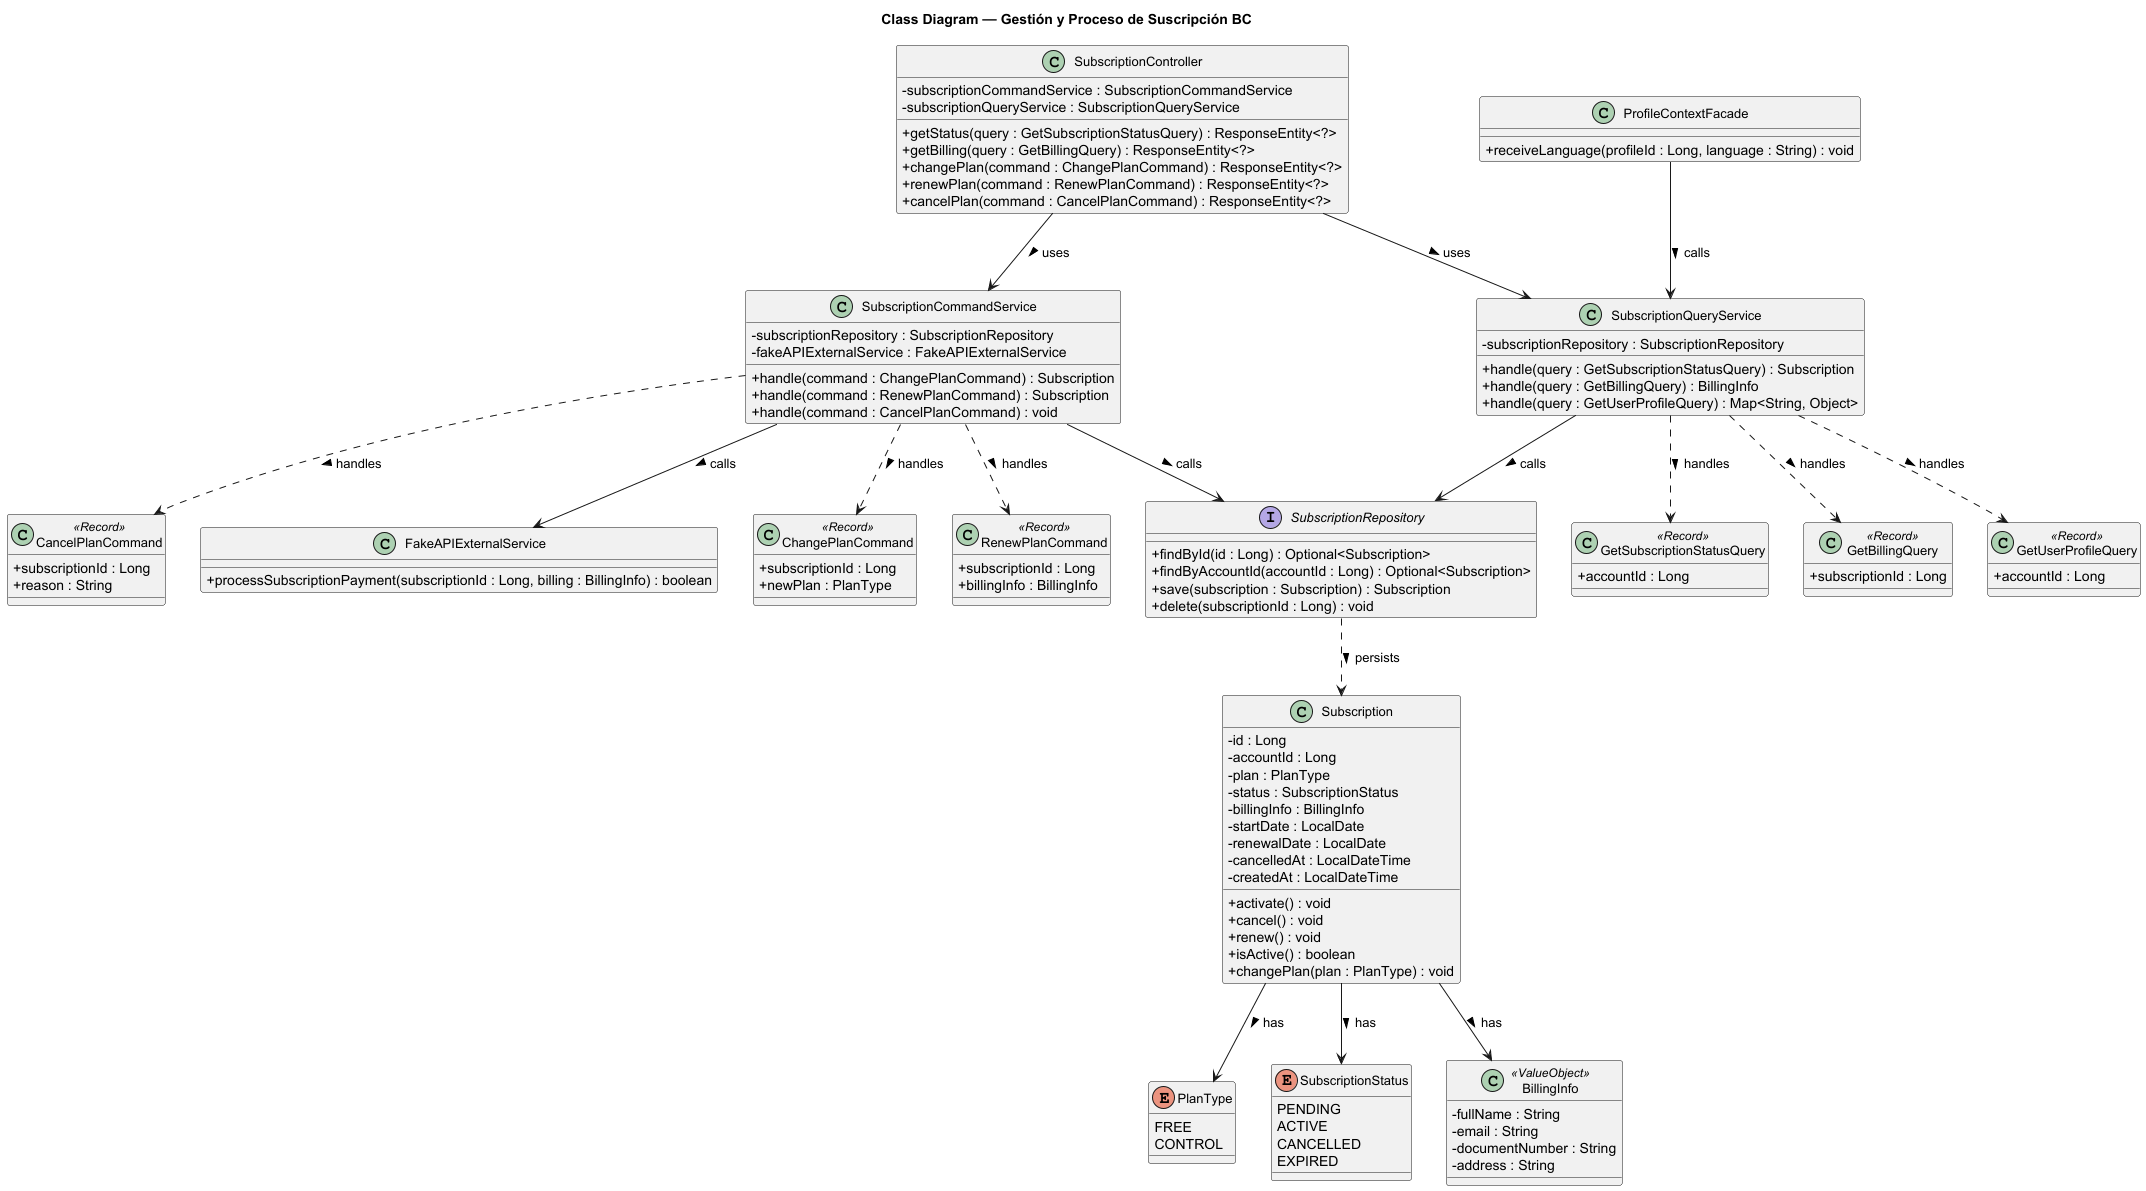

The diagram above was rendered by PlantUML. Its source (embedded in the PNG):
@startuml Subscription_BC
title Class Diagram — Gestión y Proceso de Suscripción BC

skinparam classAttributeIconSize 0
skinparam classFontSize 13
skinparam packageStyle rectangle

' ==================== ENUMS ====================
enum PlanType {
  FREE
  CONTROL
}

enum SubscriptionStatus {
  PENDING
  ACTIVE
  CANCELLED
  EXPIRED
}

' ==================== VALUE OBJECTS ====================
class BillingInfo <<ValueObject>> {
  - fullName : String
  - email : String
  - documentNumber : String
  - address : String
}

' ==================== DOMAIN ENTITIES ====================
class Subscription {
  - id : Long
  - accountId : Long
  - plan : PlanType
  - status : SubscriptionStatus
  - billingInfo : BillingInfo
  - startDate : LocalDate
  - renewalDate : LocalDate
  - cancelledAt : LocalDateTime
  - createdAt : LocalDateTime
  + activate() : void
  + cancel() : void
  + renew() : void
  + isActive() : boolean
  + changePlan(plan : PlanType) : void
}

' ==================== COMMANDS ====================
class ChangePlanCommand <<Record>> {
  + subscriptionId : Long
  + newPlan : PlanType
}

class RenewPlanCommand <<Record>> {
  + subscriptionId : Long
  + billingInfo : BillingInfo
}

class CancelPlanCommand <<Record>> {
  + subscriptionId : Long
  + reason : String
}

' ==================== QUERIES ====================
class GetSubscriptionStatusQuery <<Record>> {
  + accountId : Long
}

class GetBillingQuery <<Record>> {
  + subscriptionId : Long
}

class GetUserProfileQuery <<Record>> {
  + accountId : Long
}

' ==================== SERVICES ====================
class SubscriptionCommandService {
  - subscriptionRepository : SubscriptionRepository
  - fakeAPIExternalService : FakeAPIExternalService
  + handle(command : ChangePlanCommand) : Subscription
  + handle(command : RenewPlanCommand) : Subscription
  + handle(command : CancelPlanCommand) : void
}

class SubscriptionQueryService {
  - subscriptionRepository : SubscriptionRepository
  + handle(query : GetSubscriptionStatusQuery) : Subscription
  + handle(query : GetBillingQuery) : BillingInfo
  + handle(query : GetUserProfileQuery) : Map<String, Object>
}

' ==================== CONTROLLER ====================
class SubscriptionController {
  - subscriptionCommandService : SubscriptionCommandService
  - subscriptionQueryService : SubscriptionQueryService
  + getStatus(query : GetSubscriptionStatusQuery) : ResponseEntity<?>
  + getBilling(query : GetBillingQuery) : ResponseEntity<?>
  + changePlan(command : ChangePlanCommand) : ResponseEntity<?>
  + renewPlan(command : RenewPlanCommand) : ResponseEntity<?>
  + cancelPlan(command : CancelPlanCommand) : ResponseEntity<?>
}

' ==================== REPOSITORY ====================
interface SubscriptionRepository {
  + findById(id : Long) : Optional<Subscription>
  + findByAccountId(accountId : Long) : Optional<Subscription>
  + save(subscription : Subscription) : Subscription
  + delete(subscriptionId : Long) : void
}

' ==================== EXTERNAL SERVICES ====================
class FakeAPIExternalService {
  + processSubscriptionPayment(subscriptionId : Long, billing : BillingInfo) : boolean
}

' ==================== INBOUND ====================
class ProfileContextFacade {
  + receiveLanguage(profileId : Long, language : String) : void
}

' ==================== RELATIONSHIPS ====================
Subscription --> PlanType : has >
Subscription --> SubscriptionStatus : has >
Subscription --> BillingInfo : has >

SubscriptionController --> SubscriptionCommandService : uses >
SubscriptionController --> SubscriptionQueryService : uses >

SubscriptionCommandService ..> ChangePlanCommand : handles >
SubscriptionCommandService ..> RenewPlanCommand : handles >
SubscriptionCommandService ..> CancelPlanCommand : handles >
SubscriptionCommandService --> SubscriptionRepository : calls >
SubscriptionCommandService --> FakeAPIExternalService : calls >

SubscriptionQueryService ..> GetSubscriptionStatusQuery : handles >
SubscriptionQueryService ..> GetBillingQuery : handles >
SubscriptionQueryService ..> GetUserProfileQuery : handles >
SubscriptionQueryService --> SubscriptionRepository : calls >

ProfileContextFacade --> SubscriptionQueryService : calls >

SubscriptionRepository ..> Subscription : persists >

@enduml